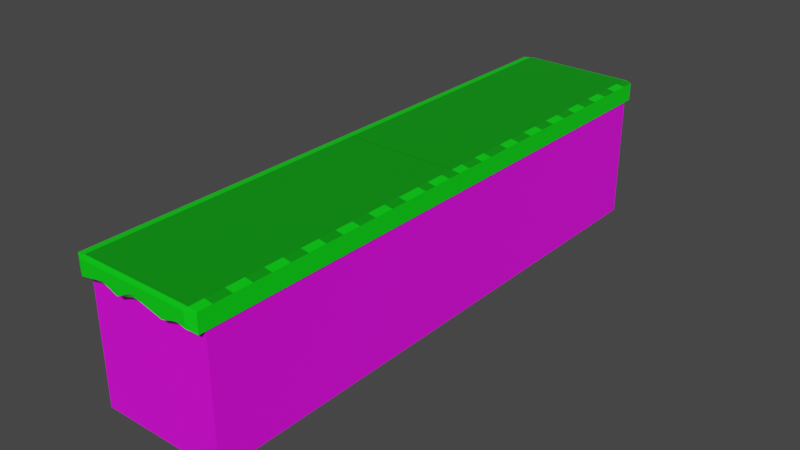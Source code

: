 # Source: grass.blend  (saved by Blender 3.1.7; exported with 4.5.12 LTS)
import bpy
from mathutils import Matrix  # noqa: F401  (used for matrix-valued properties, if any)

bpy.ops.wm.read_factory_settings(use_empty=True)
scene = bpy.context.scene
scene.name = 'Scene'

# ---- collections
col_collection = bpy.data.collections.new('Collection'); scene.collection.children.link(col_collection)

# ---- images (referenced by path relative to the original .blend; pixels are not part of the script)
import os
ASSET_DIR = os.environ.get("B2B_ASSET_DIR", "")  # directory of the original .blend (textures are referenced by path, not embedded)
HERE = os.path.dirname(os.path.abspath(__file__))  # packed textures are extracted next to this script under _unpacked/

def load_image(name, relpath, width, height, colorspace="sRGB"):
    """Load a texture the original file referenced (path relative to the .blend, or extracted next to this script)."""
    p = next((c for c in (os.path.join(HERE, relpath), os.path.join(ASSET_DIR, relpath)) if relpath and os.path.exists(c)), "")
    if p:
        img = bpy.data.images.load(p, check_existing=True)
        img.name = name
    else:  # same state as the original file: an image datablock whose file is absent (Cycles renders it pink)
        img = bpy.data.images.new(name, width, height)
        img.source = "FILE"
        img.filepath = "//" + (relpath or name)
    img.colorspace_settings.name = colorspace
    return img
img_newearth_png = load_image('newEarth.png', 'newEarth.png', 1024, 1024, 'sRGB')

# ---- materials (node trees are filled in below, after node groups)
mat_material_001 = bpy.data.materials.new('Material.001')
mat_material_001.use_transparent_shadow = False
mat_material_002 = bpy.data.materials.new('Material.002')
mat_material_002.use_transparent_shadow = False
mat_material_003 = bpy.data.materials.new('Material.003')
mat_material_003.use_transparent_shadow = False
mat_material_004 = bpy.data.materials.new('Material.004')
mat_material_004.use_transparent_shadow = False
mat_material = bpy.data.materials.new('Material')
mat_material.use_transparent_shadow = False

# ---- material node trees
mat_material_001.use_nodes = True; mat_material_001.node_tree.nodes.clear()
_N = mat_material_001.node_tree.nodes; _L = mat_material_001.node_tree.links
n0 = _N.new('ShaderNodeBsdfPrincipled'); n0.name = 'Principled BSDF'; n0.location = (10, 300)
n0.distribution = 'GGX'
n0.subsurface_method = 'RANDOM_WALK_SKIN'
n0.inputs[3].default_value = 1.45
n0.inputs[27].default_value = (0.0, 0.0, 0.0, 1.0)
n0.inputs[28].default_value = 1.0
n1 = _N.new('ShaderNodeOutputMaterial'); n1.name = 'Material Output'; n1.location = (300, 300)
n2 = _N.new('ShaderNodeTexImage'); n2.name = 'Image Texture'; n2.location = (-443, 216)
n2.image = img_newearth_png
_L.new(n0.outputs[0], n1.inputs[0])
_L.new(n2.outputs[0], n0.inputs[0])
n1.is_active_output = True
mat_material_002.use_nodes = True; mat_material_002.node_tree.nodes.clear()
_N = mat_material_002.node_tree.nodes; _L = mat_material_002.node_tree.links
n0 = _N.new('ShaderNodeBsdfPrincipled'); n0.name = 'Principled BSDF'; n0.location = (10, 300)
n0.distribution = 'GGX'
n0.subsurface_method = 'RANDOM_WALK_SKIN'
n0.inputs[0].default_value = (0.002702, 0.8, 0.008331, 1.0)
n0.inputs[3].default_value = 1.45
n0.inputs[27].default_value = (0.0, 0.0, 0.0, 1.0)
n0.inputs[28].default_value = 1.0
n1 = _N.new('ShaderNodeOutputMaterial'); n1.name = 'Material Output'; n1.location = (300, 300)
_L.new(n0.outputs[0], n1.inputs[0])
n1.is_active_output = True
mat_material_003.use_nodes = True; mat_material_003.node_tree.nodes.clear()
_N = mat_material_003.node_tree.nodes; _L = mat_material_003.node_tree.links
n0 = _N.new('ShaderNodeBsdfPrincipled'); n0.name = 'Principled BSDF'; n0.location = (10, 300)
n0.distribution = 'GGX'
n0.subsurface_method = 'RANDOM_WALK_SKIN'
n0.inputs[3].default_value = 1.45
n0.inputs[27].default_value = (0.0, 0.0, 0.0, 1.0)
n0.inputs[28].default_value = 1.0
n1 = _N.new('ShaderNodeOutputMaterial'); n1.name = 'Material Output'; n1.location = (300, 300)
n2 = _N.new('ShaderNodeTexImage'); n2.name = 'Image Texture'; n2.location = (-383, 235)
n2.image = img_newearth_png
_L.new(n0.outputs[0], n1.inputs[0])
_L.new(n2.outputs[0], n0.inputs[0])
n1.is_active_output = True
mat_material_004.use_nodes = True; mat_material_004.node_tree.nodes.clear()
_N = mat_material_004.node_tree.nodes; _L = mat_material_004.node_tree.links
n0 = _N.new('ShaderNodeBsdfPrincipled'); n0.name = 'Principled BSDF'; n0.location = (10, 300)
n0.distribution = 'GGX'
n0.subsurface_method = 'RANDOM_WALK_SKIN'
n0.inputs[0].default_value = (0.0, 0.8, 0.005819, 1.0)
n0.inputs[3].default_value = 1.45
n0.inputs[27].default_value = (0.0, 0.0, 0.0, 1.0)
n0.inputs[28].default_value = 1.0
n1 = _N.new('ShaderNodeOutputMaterial'); n1.name = 'Material Output'; n1.location = (300, 300)
_L.new(n0.outputs[0], n1.inputs[0])
n1.is_active_output = True
mat_material.use_nodes = True; mat_material.node_tree.nodes.clear()
_N = mat_material.node_tree.nodes; _L = mat_material.node_tree.links
n0 = _N.new('ShaderNodeBsdfPrincipled'); n0.name = 'Principled BSDF'; n0.location = (10, 300)
n0.distribution = 'GGX'
n0.subsurface_method = 'RANDOM_WALK_SKIN'
n0.inputs[0].default_value = (0.0, 0.3185, 0.003154, 1.0)
n0.inputs[3].default_value = 1.45
n0.inputs[27].default_value = (0.0, 0.0, 0.0, 1.0)
n0.inputs[28].default_value = 1.0
n1 = _N.new('ShaderNodeOutputMaterial'); n1.name = 'Material Output'; n1.location = (300, 300)
_L.new(n0.outputs[0], n1.inputs[0])
n1.is_active_output = True

# ---- world
world_world = bpy.data.worlds.new('World'); scene.world = world_world
world_world.use_nodes = True; world_world.node_tree.nodes.clear()
_N = world_world.node_tree.nodes; _L = world_world.node_tree.links
n0 = _N.new('ShaderNodeOutputWorld'); n0.name = 'World Output'; n0.location = (300, 300)
n1 = _N.new('ShaderNodeBackground'); n1.name = 'Background'; n1.location = (10, 300)
n1.inputs[0].default_value = (0.05088, 0.05088, 0.05088, 1.0)
_L.new(n1.outputs[0], n0.inputs[0])
n0.is_active_output = True
world_world.color = (0.05088, 0.05088, 0.05088)
world_world.use_sun_shadow = False
world_world.sun_shadow_jitter_overblur = 0.0

# ---- meshes
me_cube = bpy.data.meshes.new('Cube')
me_cube.from_pydata([(1.0, 1.0, 1.0), (1.0, 1.0, -1.0), (1.0, -1.0, 1.0), (1.0, -1.0, -1.0), (-1.0, 1.0, 1.0), (-1.0, 1.0, -1.0), (-1.0, -1.0, 1.0), (-1.0, -1.0, -1.0)], [], [(0, 4, 6, 2), (3, 2, 6, 7), (7, 6, 4, 5), (5, 1, 3, 7), (1, 0, 2, 3), (5, 4, 0, 1)])
me_cube.polygons.foreach_set('material_index', [2, 3, 1, 1, 1, 3])
_uv = me_cube.uv_layers.new(name='UVMap')
_uv.uv.foreach_set('vector', [0.5005, 0.3728, 0.5014, 0.1184, 2.194, 0.1186, 2.193, 0.3729, 1.635, 0.6273, 1.635, 0.3729, 2.213, 0.3731, 2.213, 0.6275, -2.886, 0.6269, -2.885, 0.3725, -1.192, 0.3727, -1.193, 0.6271, 0.4986, 0.8816, 0.4995, 0.6272, 2.192, 0.6273, 2.191, 0.8817, 0.02166, 0.6272, 0.02261, 0.3728, 0.9985, 0.3729, 0.9976, 0.6273, 0.4798, 0.6271, 0.4801, 0.3727, 1.058, 0.3728, 1.057, 0.6272])
me_cube.materials.append(mat_material_001)
me_cube.materials.append(mat_material_001)
me_cube.materials.append(mat_material_002)
me_cube.materials.append(mat_material_003)
me_cube.use_remesh_preserve_volume = False
me_cube.use_remesh_preserve_attributes = False
me_cube.use_mirror_vertex_groups = False
me_cube.update()
me_cube_001 = bpy.data.meshes.new('Cube.001')
me_cube_001.from_pydata([(-1.028, -0.1303, -2.138), (-1.028, -0.1303, 1.0), (-1.028, 8.292, -1.0), (-1.028, 8.292, 1.0), (1.0, -0.1303, -1.0), (1.0, -0.1303, 1.0), (1.0, 8.292, -1.0), (1.0, 8.292, 1.0), (-1.028, 4.081, -0.4508), (-1.028, 4.081, 1.0), (1.0, 4.081, -1.0), (1.0, 4.081, 1.0), (-1.028, 6.186, 1.0), (1.0, 6.186, -1.0), (-1.028, 6.186, -1.0), (1.0, 6.186, 1.0), (-1.028, 7.239, 1.0), (1.0, 7.239, -1.0), (-1.028, 7.239, -1.0), (1.0, 7.239, 1.0), (-1.028, 5.133, -1.0), (1.0, 5.133, 1.0), (-1.028, 5.133, 1.0), (1.0, 5.133, -1.0), (-1.028, 1.975, -1.0), (1.0, 1.975, 1.0), (-1.028, 1.975, 1.0), (1.0, 1.975, -1.0), (-1.028, 0.9225, -1.0), (1.0, 0.9225, 1.0), (-1.028, 0.9225, 1.0), (1.0, 0.9225, -1.0), (-1.028, 3.028, 1.0), (1.0, 3.028, -1.0), (-1.028, 3.028, -1.0), (1.0, 3.028, 1.0), (-1.028, 3.554, 1.0), (1.0, 3.554, -1.0), (-1.028, 3.554, -1.0), (1.0, 3.554, 1.0), (-1.028, 2.472, -0.1699), (1.0, 2.472, 1.0), (-1.028, 2.472, 1.0), (1.0, 2.472, -1.0), (-1.028, 1.278, 1.0), (1.0, 1.278, -1.0), (-1.028, 1.278, 0.1254), (1.0, 1.278, 1.0), (-1.028, 0.3961, -0.26), (1.0, 0.3961, 1.0), (-1.028, 0.3961, 1.0), (1.0, 0.3961, -1.0), (-1.028, 6.712, -0.6719), (1.0, 6.712, 1.0), (-1.028, 6.712, 1.0), (1.0, 6.712, -1.0), (-1.028, 7.765, 1.0), (1.0, 7.765, -1.0), (-1.028, 7.765, 0.01667), (1.0, 7.765, 1.0), (-1.028, 5.66, 1.0), (1.0, 5.66, -1.0), (-1.028, 5.66, 0.1184), (1.0, 5.66, 1.0), (-1.028, 4.607, -1.0), (1.0, 4.607, 1.0), (-1.028, 4.607, 1.0), (1.0, 4.607, -1.0), (-0.0138, 8.292, -0.204), (-0.0138, 8.292, 1.0), (-0.0138, -0.1303, -1.0), (-0.0138, -0.1303, 1.0), (-0.0138, 4.081, 1.0), (-0.0138, 4.081, -1.0), (-0.0138, 6.186, -1.0), (-0.0138, 6.186, 1.0), (-0.0138, 7.239, 1.0), (-0.0138, 7.239, -1.0), (-0.0138, 5.133, -1.0), (-0.0138, 5.133, 1.0), (-0.0138, 1.975, 1.0), (-0.0138, 1.975, -1.0), (-0.0138, 0.9225, 1.0), (-0.0138, 0.9225, -1.0), (-0.0138, 3.028, -1.0), (-0.0138, 3.028, 1.0), (-0.0138, 3.554, 1.0), (-0.0138, 3.554, -1.0), (-0.0138, 2.472, -1.0), (-0.0138, 2.472, 1.0), (-0.0138, 1.278, -1.0), (-0.0138, 1.278, 1.0), (-0.0138, 0.3961, 1.0), (-0.0138, 0.3961, -1.0), (-0.0138, 6.712, 1.0), (-0.0138, 6.712, -1.0), (-0.0138, 7.765, -1.0), (-0.0138, 7.765, 1.0), (-0.0138, 5.66, 1.0), (-0.0138, 5.66, -1.0), (-0.0138, 4.607, -1.0), (-0.0138, 4.607, 1.0), (0.4931, 8.292, 1.0), (0.4931, -0.1303, -1.0), (0.4931, 4.081, 1.0), (0.4931, 6.186, 1.0), (0.4931, 7.239, 1.0), (0.4931, 5.133, 1.0), (0.4931, 1.975, 1.0), (0.4931, 0.9225, 1.0), (0.4931, 3.028, 1.0), (0.4931, 3.554, 1.0), (0.4931, 2.472, 1.0), (0.4931, 1.278, 1.0), (0.4931, 0.3961, 1.0), (0.4931, 6.712, 1.0), (0.4931, 7.765, 1.0), (0.4931, 5.66, 1.0), (0.4931, 4.607, 1.0), (0.4931, 8.292, -1.0), (0.4931, -0.1303, 1.0), (0.4931, 4.081, -1.0), (0.4931, 6.186, -1.0), (0.4931, 7.239, -1.0), (0.4931, 5.133, -1.0), (0.4931, 1.975, -1.0), (0.4931, 0.9225, -1.0), (0.4931, 3.028, -1.0), (0.4931, 3.554, -1.0), (0.4931, 2.472, -1.0), (0.4931, 1.278, -1.0), (0.4931, 0.3961, -1.0), (0.4931, 6.712, -1.0), (0.4931, 7.765, -1.0), (0.4931, 5.66, -1.0), (0.4931, 4.607, -1.0), (0.7466, 8.292, 1.0), (0.7466, -0.1303, -1.0), (0.7466, 4.081, 1.0), (0.7466, 6.186, 1.0), (0.7466, 7.239, 1.0), (0.7466, 5.133, 1.0), (0.7466, 1.975, 1.0), (0.7466, 0.9225, 1.0), (0.7466, 3.028, 1.0), (0.7466, 3.554, 1.0), (0.7466, 2.472, 1.0), (0.7466, 1.278, 1.0), (0.7466, 0.3961, 1.0), (0.7466, 6.712, 1.0), (0.7466, 7.765, 1.0), (0.7466, 5.66, 1.0), (0.7466, 4.607, 1.0), (0.7466, 8.292, -0.5052), (0.7466, -0.1303, 1.0), (0.7466, 4.081, -1.0), (0.7466, 6.186, -1.0), (0.7466, 7.239, -1.0), (0.7466, 5.133, -1.0), (0.7466, 1.975, -1.0), (0.7466, 0.9225, -1.0), (0.7466, 3.028, -1.0), (0.7466, 3.554, -1.0), (0.7466, 2.472, -1.0), (0.7466, 1.278, -1.0), (0.7466, 0.3961, -1.0), (0.7466, 6.712, -1.0), (0.7466, 7.765, -1.0), (0.7466, 5.66, -1.0), (0.7466, 4.607, -1.0), (-0.5207, 8.292, -0.3899), (-0.5207, -0.1303, 1.0), (-0.5207, 4.081, -1.0), (-0.5207, 6.186, -1.0), (-0.5207, 7.239, -1.0), (-0.5207, 5.133, -1.0), (-0.5207, 1.975, -1.0), (-0.5207, 0.9225, -1.0), (-0.5207, 3.028, -1.0), (-0.5207, 3.554, -1.0), (-0.5207, 2.472, -1.0), (-0.5207, 1.278, -1.0), (-0.5207, 0.3961, -1.0), (-0.5207, 6.712, -1.0), (-0.5207, 7.765, -1.0), (-0.5207, 5.66, -1.0), (-0.5207, 4.607, -1.0), (-0.5207, 8.292, 1.0), (-0.5207, -0.1303, -1.0), (-0.5207, 4.081, 1.0), (-0.5207, 6.186, 1.0), (-0.5207, 7.239, 1.0), (-0.5207, 5.133, 1.0), (-0.5207, 1.975, 1.0), (-0.5207, 0.9225, 1.0), (-0.5207, 3.028, 1.0), (-0.5207, 3.554, 1.0), (-0.5207, 2.472, 1.0), (-0.5207, 1.278, 1.0), (-0.5207, 0.3961, 1.0), (-0.5207, 6.712, 1.0), (-0.5207, 7.765, 1.0), (-0.5207, 5.66, 1.0), (-0.5207, 4.607, 1.0), (-0.2672, 8.292, 1.0), (-0.2672, -0.1303, -1.0), (-0.2672, 4.081, 1.0), (-0.2672, 6.186, 1.0), (-0.2672, 7.239, 1.0), (-0.2672, 5.133, 1.0), (-0.2672, 1.975, 1.0), (-0.2672, 0.9225, 1.0), (-0.2672, 3.028, 1.0), (-0.2672, 3.554, 1.0), (-0.2672, 2.472, 1.0), (-0.2672, 1.278, 1.0), (-0.2672, 0.3961, 1.0), (-0.2672, 6.712, 1.0), (-0.2672, 7.765, 1.0), (-0.2672, 5.66, 1.0), (-0.2672, 4.607, 1.0), (-0.2672, 8.292, -1.0), (-0.2672, -0.1303, 1.0), (-0.2672, 4.081, -1.0), (-0.2672, 6.186, -1.0), (-0.2672, 7.239, -1.0), (-0.2672, 5.133, -1.0), (-0.2672, 1.975, -1.0), (-0.2672, 0.9225, -1.0), (-0.2672, 3.028, -1.0), (-0.2672, 3.554, -1.0), (-0.2672, 2.472, -1.0), (-0.2672, 1.278, -1.0), (-0.2672, 0.3961, -1.0), (-0.2672, 6.712, -1.0), (-0.2672, 7.765, -1.0), (-0.2672, 5.66, -1.0), (-0.2672, 4.607, -1.0)], [], [(58, 56, 3, 2), (153, 136, 7, 6), (51, 49, 5, 4), (188, 171, 1, 0), (165, 51, 4, 137), (199, 50, 1, 171), (203, 66, 9, 189), (169, 67, 10, 155), (67, 65, 11, 10), (38, 36, 9, 8), (55, 53, 15, 13), (166, 55, 13, 156), (200, 54, 12, 190), (62, 60, 12, 14), (201, 56, 16, 191), (167, 57, 17, 157), (57, 59, 19, 17), (52, 54, 16, 18), (64, 66, 22, 20), (61, 63, 21, 23), (168, 61, 23, 158), (202, 60, 22, 192), (46, 44, 26, 24), (197, 42, 26, 193), (163, 43, 27, 159), (43, 41, 25, 27), (48, 50, 30, 28), (198, 44, 30, 194), (164, 45, 31, 160), (45, 47, 29, 31), (37, 39, 35, 33), (162, 37, 33, 161), (196, 36, 32, 195), (40, 42, 32, 34), (189, 9, 36, 196), (155, 10, 37, 162), (10, 11, 39, 37), (34, 32, 36, 38), (24, 26, 42, 40), (33, 35, 41, 43), (161, 33, 43, 163), (195, 32, 42, 197), (27, 25, 47, 45), (159, 27, 45, 164), (193, 26, 44, 198), (28, 30, 44, 46), (0, 1, 50, 48), (194, 30, 50, 199), (160, 31, 51, 165), (31, 29, 49, 51), (14, 12, 54, 52), (191, 16, 54, 200), (157, 17, 55, 166), (17, 19, 53, 55), (6, 7, 59, 57), (153, 6, 57, 167), (187, 3, 56, 201), (18, 16, 56, 58), (190, 12, 60, 202), (156, 13, 61, 168), (13, 15, 63, 61), (20, 22, 60, 62), (8, 9, 66, 64), (23, 21, 65, 67), (158, 23, 67, 169), (192, 22, 66, 203), (107, 79, 101, 118), (226, 78, 100, 237), (224, 74, 99, 236), (105, 75, 98, 117), (102, 69, 97, 116), (221, 68, 96, 235), (225, 77, 95, 234), (106, 76, 94, 115), (228, 83, 93, 233), (109, 82, 92, 114), (108, 80, 91, 113), (227, 81, 90, 232), (110, 85, 89, 112), (229, 84, 88, 231), (223, 73, 87, 230), (104, 72, 86, 111), (111, 86, 85, 110), (230, 87, 84, 229), (232, 90, 83, 228), (113, 91, 82, 109), (231, 88, 81, 227), (112, 89, 80, 108), (117, 98, 79, 107), (236, 99, 78, 226), (235, 96, 77, 225), (116, 97, 76, 106), (115, 94, 75, 105), (234, 95, 74, 224), (237, 100, 73, 223), (118, 101, 72, 104), (114, 92, 71, 120), (233, 93, 70, 205), (103, 120, 71, 70), (221, 204, 69, 68), (137, 154, 120, 103), (148, 114, 120, 154), (152, 118, 104, 138), (149, 115, 105, 139), (150, 116, 106, 140), (151, 117, 107, 141), (146, 112, 108, 142), (147, 113, 109, 143), (145, 111, 110, 144), (138, 104, 111, 145), (144, 110, 112, 146), (142, 108, 113, 147), (143, 109, 114, 148), (140, 106, 115, 149), (136, 102, 116, 150), (139, 105, 117, 151), (141, 107, 118, 152), (78, 124, 135, 100), (74, 122, 134, 99), (68, 119, 133, 96), (77, 123, 132, 95), (83, 126, 131, 93), (81, 125, 130, 90), (84, 127, 129, 88), (73, 121, 128, 87), (87, 128, 127, 84), (90, 130, 126, 83), (88, 129, 125, 81), (99, 134, 124, 78), (96, 133, 123, 77), (95, 132, 122, 74), (100, 135, 121, 73), (93, 131, 103, 70), (68, 69, 102, 119), (21, 141, 152, 65), (15, 139, 151, 63), (7, 136, 150, 59), (19, 140, 149, 53), (29, 143, 148, 49), (25, 142, 147, 47), (35, 144, 146, 41), (11, 138, 145, 39), (39, 145, 144, 35), (47, 147, 143, 29), (41, 146, 142, 25), (63, 151, 141, 21), (59, 150, 140, 19), (53, 149, 139, 15), (65, 152, 138, 11), (49, 148, 154, 5), (4, 5, 154, 137), (124, 158, 169, 135), (122, 156, 168, 134), (119, 153, 167, 133), (123, 157, 166, 132), (126, 160, 165, 131), (125, 159, 164, 130), (127, 161, 163, 129), (121, 155, 162, 128), (128, 162, 161, 127), (130, 164, 160, 126), (129, 163, 159, 125), (134, 168, 158, 124), (133, 167, 157, 123), (132, 166, 156, 122), (135, 169, 155, 121), (131, 165, 137, 103), (119, 102, 136, 153), (2, 3, 187, 170), (48, 182, 188, 0), (64, 186, 172, 8), (52, 183, 173, 14), (58, 184, 174, 18), (62, 185, 175, 20), (40, 180, 176, 24), (46, 181, 177, 28), (38, 179, 178, 34), (8, 172, 179, 38), (34, 178, 180, 40), (24, 176, 181, 46), (28, 177, 182, 48), (18, 174, 183, 52), (2, 170, 184, 58), (14, 173, 185, 62), (20, 175, 186, 64), (209, 192, 203, 220), (207, 190, 202, 219), (204, 187, 201, 218), (208, 191, 200, 217), (211, 194, 199, 216), (210, 193, 198, 215), (212, 195, 197, 214), (206, 189, 196, 213), (213, 196, 195, 212), (215, 198, 194, 211), (214, 197, 193, 210), (219, 202, 192, 209), (218, 201, 191, 208), (217, 200, 190, 207), (220, 203, 189, 206), (216, 199, 171, 222), (205, 222, 171, 188), (70, 71, 222, 205), (92, 216, 222, 71), (101, 220, 206, 72), (94, 217, 207, 75), (97, 218, 208, 76), (98, 219, 209, 79), (89, 214, 210, 80), (91, 215, 211, 82), (86, 213, 212, 85), (72, 206, 213, 86), (85, 212, 214, 89), (80, 210, 215, 91), (82, 211, 216, 92), (76, 208, 217, 94), (69, 204, 218, 97), (75, 207, 219, 98), (79, 209, 220, 101), (170, 187, 204, 221), (182, 233, 205, 188), (186, 237, 223, 172), (183, 234, 224, 173), (184, 235, 225, 174), (185, 236, 226, 175), (180, 231, 227, 176), (181, 232, 228, 177), (179, 230, 229, 178), (172, 223, 230, 179), (178, 229, 231, 180), (176, 227, 232, 181), (177, 228, 233, 182), (174, 225, 234, 183), (170, 221, 235, 184), (173, 224, 236, 185), (175, 226, 237, 186)])
me_cube_001.polygons.foreach_set('material_index', [0, 0, 0, 0, 0, 1, 1, 0, 0, 0, 0, 0, 1, 0, 1, 0, 0, 0, 0, 0, 0, 1, 0, 1, 0, 0, 0, 1, 0, 0, 0, 0, 1, 0, 1, 0, 0, 0, 0, 0, 0, 1, 0, 0, 1, 0, 0, 1, 0, 0, 0, 1, 0, 0, 0, 0, 1, 0, 1, 0, 0, 0, 0, 0, 0, 1, 1, 0, 0, 1, 1, 0, 0, 1, 0, 1, 1, 0, 1, 0, 0, 1, 1, 0, 0, 1, 0, 1, 1, 0, 0, 1, 1, 0, 0, 1, 1, 0, 0, 0, 0, 1, 1, 1, 1, 1, 1, 1, 1, 1, 1, 1, 1, 1, 1, 1, 1, 0, 0, 0, 0, 0, 0, 0, 0, 0, 0, 0, 0, 0, 0, 0, 0, 0, 1, 1, 1, 1, 1, 1, 1, 1, 1, 1, 1, 1, 1, 1, 1, 1, 0, 0, 0, 0, 0, 0, 0, 0, 0, 0, 0, 0, 0, 0, 0, 0, 0, 0, 0, 0, 0, 0, 0, 0, 0, 0, 0, 0, 0, 0, 0, 0, 0, 0, 0, 1, 1, 1, 1, 1, 1, 1, 1, 1, 1, 1, 1, 1, 1, 1, 1, 0, 0, 1, 1, 1, 1, 1, 1, 1, 1, 1, 1, 1, 1, 1, 1, 1, 1, 0, 0, 0, 0, 0, 0, 0, 0, 0, 0, 0, 0, 0, 0, 0, 0, 0])
_uv = me_cube_001.uv_layers.new(name='UVMap')
_uv.uv.foreach_set('vector', [0.375, 0.2344, 0.625, 0.2344, 0.625, 0.25, 0.375, 0.25, 0.375, 0.4688, 0.625, 0.4688, 0.625, 0.5, 0.375, 0.5, 0.375, 0.7344, 0.625, 0.7344, 0.625, 0.75, 0.375, 0.75, 0.375, 0.9375, 0.625, 0.9375, 0.625, 1.0, 0.375, 1.0, 0.3437, 0.7344, 0.375, 0.7344, 0.375, 0.75, 0.3438, 0.75, 0.8125, 0.7344, 0.875, 0.7344, 0.875, 0.75, 0.8125, 0.75, 0.8125, 0.6094, 0.875, 0.6094, 0.875, 0.625, 0.8125, 0.625, 0.3438, 0.6094, 0.375, 0.6094, 0.375, 0.625, 0.3437, 0.625, 0.375, 0.6094, 0.625, 0.6094, 0.625, 0.625, 0.375, 0.625, 0.375, 0.1094, 0.625, 0.1094, 0.625, 0.125, 0.375, 0.125, 0.375, 0.5469, 0.625, 0.5469, 0.625, 0.5625, 0.375, 0.5625, 0.3438, 0.5469, 0.375, 0.5469, 0.375, 0.5625, 0.3438, 0.5625, 0.8125, 0.5469, 0.875, 0.5469, 0.875, 0.5625, 0.8125, 0.5625, 0.375, 0.1719, 0.625, 0.1719, 0.625, 0.1875, 0.375, 0.1875, 0.8125, 0.5156, 0.875, 0.5156, 0.875, 0.5312, 0.8125, 0.5312, 0.3438, 0.5156, 0.375, 0.5156, 0.375, 0.5312, 0.3438, 0.5312, 0.375, 0.5156, 0.625, 0.5156, 0.625, 0.5312, 0.375, 0.5312, 0.375, 0.2031, 0.625, 0.2031, 0.625, 0.2188, 0.375, 0.2188, 0.375, 0.1406, 0.625, 0.1406, 0.625, 0.1562, 0.375, 0.1562, 0.375, 0.5781, 0.625, 0.5781, 0.625, 0.5938, 0.375, 0.5938, 0.3438, 0.5781, 0.375, 0.5781, 0.375, 0.5938, 0.3438, 0.5938, 0.8125, 0.5781, 0.875, 0.5781, 0.875, 0.5938, 0.8125, 0.5938, 0.375, 0.04181, 0.625, 0.04181, 0.625, 0.0625, 0.375, 0.0625, 0.8125, 0.6727, 0.875, 0.6727, 0.875, 0.6875, 0.8125, 0.6875, 0.3438, 0.6727, 0.375, 0.6727, 0.375, 0.6875, 0.3438, 0.6875, 0.375, 0.6727, 0.625, 0.6727, 0.625, 0.6875, 0.375, 0.6875, 0.375, 0.01562, 0.625, 0.01562, 0.625, 0.03125, 0.375, 0.03125, 0.8125, 0.7082, 0.875, 0.7082, 0.875, 0.7188, 0.8125, 0.7188, 0.3438, 0.7082, 0.375, 0.7082, 0.375, 0.7188, 0.3438, 0.7188, 0.375, 0.7082, 0.625, 0.7082, 0.625, 0.7188, 0.375, 0.7188, 0.375, 0.6406, 0.625, 0.6406, 0.625, 0.6562, 0.375, 0.6562, 0.3438, 0.6406, 0.375, 0.6406, 0.375, 0.6562, 0.3437, 0.6562, 0.8125, 0.6406, 0.875, 0.6406, 0.875, 0.6562, 0.8125, 0.6562, 0.375, 0.07726, 0.625, 0.07726, 0.625, 0.09375, 0.375, 0.09375, 0.8125, 0.625, 0.875, 0.625, 0.875, 0.6406, 0.8125, 0.6406, 0.3437, 0.625, 0.375, 0.625, 0.375, 0.6406, 0.3438, 0.6406, 0.375, 0.625, 0.625, 0.625, 0.625, 0.6406, 0.375, 0.6406, 0.375, 0.09375, 0.625, 0.09375, 0.625, 0.1094, 0.375, 0.1094, 0.375, 0.0625, 0.625, 0.0625, 0.625, 0.07726, 0.375, 0.07726, 0.375, 0.6562, 0.625, 0.6562, 0.625, 0.6727, 0.375, 0.6727, 0.3437, 0.6562, 0.375, 0.6562, 0.375, 0.6727, 0.3438, 0.6727, 0.8125, 0.6562, 0.875, 0.6562, 0.875, 0.6727, 0.8125, 0.6727, 0.375, 0.6875, 0.625, 0.6875, 0.625, 0.7082, 0.375, 0.7082, 0.3438, 0.6875, 0.375, 0.6875, 0.375, 0.7082, 0.3438, 0.7082, 0.8125, 0.6875, 0.875, 0.6875, 0.875, 0.7082, 0.8125, 0.7082, 0.375, 0.03125, 0.625, 0.03125, 0.625, 0.04181, 0.375, 0.04181, 0.375, 0.0, 0.625, 0.0, 0.625, 0.01562, 0.375, 0.01562, 0.8125, 0.7188, 0.875, 0.7188, 0.875, 0.7344, 0.8125, 0.7344, 0.3438, 0.7188, 0.375, 0.7188, 0.375, 0.7344, 0.3437, 0.7344, 0.375, 0.7188, 0.625, 0.7188, 0.625, 0.7344, 0.375, 0.7344, 0.375, 0.1875, 0.625, 0.1875, 0.625, 0.2031, 0.375, 0.2031, 0.8125, 0.5312, 0.875, 0.5312, 0.875, 0.5469, 0.8125, 0.5469, 0.3438, 0.5312, 0.375, 0.5312, 0.375, 0.5469, 0.3438, 0.5469, 0.375, 0.5312, 0.625, 0.5312, 0.625, 0.5469, 0.375, 0.5469, 0.375, 0.5, 0.625, 0.5, 0.625, 0.5156, 0.375, 0.5156, 0.3438, 0.5, 0.375, 0.5, 0.375, 0.5156, 0.3438, 0.5156, 0.8125, 0.5, 0.875, 0.5, 0.875, 0.5156, 0.8125, 0.5156, 0.375, 0.2188, 0.625, 0.2188, 0.625, 0.2344, 0.375, 0.2344, 0.8125, 0.5625, 0.875, 0.5625, 0.875, 0.5781, 0.8125, 0.5781, 0.3438, 0.5625, 0.375, 0.5625, 0.375, 0.5781, 0.3438, 0.5781, 0.375, 0.5625, 0.625, 0.5625, 0.625, 0.5781, 0.375, 0.5781, 0.375, 0.1562, 0.625, 0.1562, 0.625, 0.1719, 0.375, 0.1719, 0.375, 0.125, 0.625, 0.125, 0.625, 0.1406, 0.375, 0.1406, 0.375, 0.5938, 0.625, 0.5938, 0.625, 0.6094, 0.375, 0.6094, 0.3438, 0.5938, 0.375, 0.5938, 0.375, 0.6094, 0.3438, 0.6094, 0.8125, 0.5938, 0.875, 0.5938, 0.875, 0.6094, 0.8125, 0.6094, 0.6875, 0.5938, 0.75, 0.5938, 0.75, 0.6094, 0.6875, 0.6094, 0.2188, 0.5938, 0.25, 0.5938, 0.25, 0.6094, 0.2188, 0.6094, 0.2188, 0.5625, 0.25, 0.5625, 0.25, 0.5781, 0.2188, 0.5781, 0.6875, 0.5625, 0.75, 0.5625, 0.75, 0.5781, 0.6875, 0.5781, 0.6875, 0.5, 0.75, 0.5, 0.75, 0.5156, 0.6875, 0.5156, 0.2188, 0.5, 0.25, 0.5, 0.25, 0.5156, 0.2188, 0.5156, 0.2188, 0.5312, 0.25, 0.5312, 0.25, 0.5469, 0.2188, 0.5469, 0.6875, 0.5312, 0.75, 0.5312, 0.75, 0.5469, 0.6875, 0.5469, 0.2188, 0.7187, 0.25, 0.7188, 0.25, 0.7344, 0.2188, 0.7344, 0.6875, 0.7188, 0.75, 0.7188, 0.75, 0.7344, 0.6875, 0.7344, 0.6875, 0.6875, 0.75, 0.6875, 0.75, 0.7082, 0.6875, 0.7082, 0.2188, 0.6875, 0.25, 0.6875, 0.25, 0.7082, 0.2188, 0.7082, 0.6875, 0.6562, 0.75, 0.6563, 0.75, 0.6727, 0.6875, 0.6727, 0.2188, 0.6562, 0.25, 0.6563, 0.25, 0.6727, 0.2188, 0.6727, 0.2188, 0.625, 0.25, 0.625, 0.25, 0.6406, 0.2188, 0.6406, 0.6875, 0.625, 0.75, 0.625, 0.75, 0.6406, 0.6875, 0.6406, 0.6875, 0.6406, 0.75, 0.6406, 0.75, 0.6563, 0.6875, 0.6562, 0.2188, 0.6406, 0.25, 0.6406, 0.25, 0.6563, 0.2188, 0.6562, 0.2188, 0.7082, 0.25, 0.7082, 0.25, 0.7188, 0.2188, 0.7187, 0.6875, 0.7082, 0.75, 0.7082, 0.75, 0.7188, 0.6875, 0.7188, 0.2188, 0.6727, 0.25, 0.6727, 0.25, 0.6875, 0.2188, 0.6875, 0.6875, 0.6727, 0.75, 0.6727, 0.75, 0.6875, 0.6875, 0.6875, 0.6875, 0.5781, 0.75, 0.5781, 0.75, 0.5938, 0.6875, 0.5938, 0.2188, 0.5781, 0.25, 0.5781, 0.25, 0.5938, 0.2188, 0.5938, 0.2188, 0.5156, 0.25, 0.5156, 0.25, 0.5312, 0.2188, 0.5312, 0.6875, 0.5156, 0.75, 0.5156, 0.75, 0.5312, 0.6875, 0.5312, 0.6875, 0.5469, 0.75, 0.5469, 0.75, 0.5625, 0.6875, 0.5625, 0.2188, 0.5469, 0.25, 0.5469, 0.25, 0.5625, 0.2188, 0.5625, 0.2188, 0.6094, 0.25, 0.6094, 0.25, 0.625, 0.2188, 0.625, 0.6875, 0.6094, 0.75, 0.6094, 0.75, 0.625, 0.6875, 0.625, 0.6875, 0.7344, 0.75, 0.7344, 0.75, 0.75, 0.6875, 0.75, 0.2188, 0.7344, 0.25, 0.7344, 0.25, 0.75, 0.2188, 0.75, 0.375, 0.8125, 0.625, 0.8125, 0.625, 0.875, 0.375, 0.875, 0.375, 0.3438, 0.625, 0.3438, 0.625, 0.375, 0.375, 0.375, 0.375, 0.7812, 0.625, 0.7812, 0.625, 0.8125, 0.375, 0.8125, 0.6562, 0.7344, 0.6875, 0.7344, 0.6875, 0.75, 0.6562, 0.75, 0.6562, 0.6094, 0.6875, 0.6094, 0.6875, 0.625, 0.6562, 0.625, 0.6562, 0.5469, 0.6875, 0.5469, 0.6875, 0.5625, 0.6562, 0.5625, 0.6562, 0.5156, 0.6875, 0.5156, 0.6875, 0.5312, 0.6562, 0.5312, 0.6562, 0.5781, 0.6875, 0.5781, 0.6875, 0.5938, 0.6562, 0.5938, 0.6563, 0.6727, 0.6875, 0.6727, 0.6875, 0.6875, 0.6562, 0.6875, 0.6562, 0.7082, 0.6875, 0.7082, 0.6875, 0.7188, 0.6563, 0.7188, 0.6562, 0.6406, 0.6875, 0.6406, 0.6875, 0.6562, 0.6562, 0.6562, 0.6562, 0.625, 0.6875, 0.625, 0.6875, 0.6406, 0.6562, 0.6406, 0.6562, 0.6562, 0.6875, 0.6562, 0.6875, 0.6727, 0.6563, 0.6727, 0.6562, 0.6875, 0.6875, 0.6875, 0.6875, 0.7082, 0.6562, 0.7082, 0.6563, 0.7188, 0.6875, 0.7188, 0.6875, 0.7344, 0.6562, 0.7344, 0.6562, 0.5312, 0.6875, 0.5312, 0.6875, 0.5469, 0.6562, 0.5469, 0.6562, 0.5, 0.6875, 0.5, 0.6875, 0.5156, 0.6562, 0.5156, 0.6562, 0.5625, 0.6875, 0.5625, 0.6875, 0.5781, 0.6562, 0.5781, 0.6562, 0.5938, 0.6875, 0.5938, 0.6875, 0.6094, 0.6562, 0.6094, 0.25, 0.5938, 0.3125, 0.5938, 0.3125, 0.6094, 0.25, 0.6094, 0.25, 0.5625, 0.3125, 0.5625, 0.3125, 0.5781, 0.25, 0.5781, 0.25, 0.5, 0.3125, 0.5, 0.3125, 0.5156, 0.25, 0.5156, 0.25, 0.5312, 0.3125, 0.5312, 0.3125, 0.5469, 0.25, 0.5469, 0.25, 0.7188, 0.3125, 0.7188, 0.3125, 0.7344, 0.25, 0.7344, 0.25, 0.6875, 0.3125, 0.6875, 0.3125, 0.7082, 0.25, 0.7082, 0.25, 0.6563, 0.3125, 0.6562, 0.3125, 0.6727, 0.25, 0.6727, 0.25, 0.625, 0.3125, 0.625, 0.3125, 0.6406, 0.25, 0.6406, 0.25, 0.6406, 0.3125, 0.6406, 0.3125, 0.6562, 0.25, 0.6563, 0.25, 0.7082, 0.3125, 0.7082, 0.3125, 0.7188, 0.25, 0.7188, 0.25, 0.6727, 0.3125, 0.6727, 0.3125, 0.6875, 0.25, 0.6875, 0.25, 0.5781, 0.3125, 0.5781, 0.3125, 0.5938, 0.25, 0.5938, 0.25, 0.5156, 0.3125, 0.5156, 0.3125, 0.5312, 0.25, 0.5312, 0.25, 0.5469, 0.3125, 0.5469, 0.3125, 0.5625, 0.25, 0.5625, 0.25, 0.6094, 0.3125, 0.6094, 0.3125, 0.625, 0.25, 0.625, 0.25, 0.7344, 0.3125, 0.7344, 0.3125, 0.75, 0.25, 0.75, 0.375, 0.375, 0.625, 0.375, 0.625, 0.4375, 0.375, 0.4375, 0.625, 0.5938, 0.6562, 0.5938, 0.6562, 0.6094, 0.625, 0.6094, 0.625, 0.5625, 0.6562, 0.5625, 0.6562, 0.5781, 0.625, 0.5781, 0.625, 0.5, 0.6562, 0.5, 0.6562, 0.5156, 0.625, 0.5156, 0.625, 0.5312, 0.6562, 0.5312, 0.6562, 0.5469, 0.625, 0.5469, 0.625, 0.7188, 0.6563, 0.7188, 0.6562, 0.7344, 0.625, 0.7344, 0.625, 0.6875, 0.6562, 0.6875, 0.6562, 0.7082, 0.625, 0.7082, 0.625, 0.6562, 0.6562, 0.6562, 0.6563, 0.6727, 0.625, 0.6727, 0.625, 0.625, 0.6562, 0.625, 0.6562, 0.6406, 0.625, 0.6406, 0.625, 0.6406, 0.6562, 0.6406, 0.6562, 0.6562, 0.625, 0.6562, 0.625, 0.7082, 0.6562, 0.7082, 0.6563, 0.7188, 0.625, 0.7188, 0.625, 0.6727, 0.6563, 0.6727, 0.6562, 0.6875, 0.625, 0.6875, 0.625, 0.5781, 0.6562, 0.5781, 0.6562, 0.5938, 0.625, 0.5938, 0.625, 0.5156, 0.6562, 0.5156, 0.6562, 0.5312, 0.625, 0.5312, 0.625, 0.5469, 0.6562, 0.5469, 0.6562, 0.5625, 0.625, 0.5625, 0.625, 0.6094, 0.6562, 0.6094, 0.6562, 0.625, 0.625, 0.625, 0.625, 0.7344, 0.6562, 0.7344, 0.6562, 0.75, 0.625, 0.75, 0.375, 0.75, 0.625, 0.75, 0.625, 0.7812, 0.375, 0.7812, 0.3125, 0.5938, 0.3438, 0.5938, 0.3438, 0.6094, 0.3125, 0.6094, 0.3125, 0.5625, 0.3438, 0.5625, 0.3438, 0.5781, 0.3125, 0.5781, 0.3125, 0.5, 0.3438, 0.5, 0.3438, 0.5156, 0.3125, 0.5156, 0.3125, 0.5312, 0.3438, 0.5312, 0.3438, 0.5469, 0.3125, 0.5469, 0.3125, 0.7188, 0.3438, 0.7188, 0.3437, 0.7344, 0.3125, 0.7344, 0.3125, 0.6875, 0.3438, 0.6875, 0.3438, 0.7082, 0.3125, 0.7082, 0.3125, 0.6562, 0.3437, 0.6562, 0.3438, 0.6727, 0.3125, 0.6727, 0.3125, 0.625, 0.3437, 0.625, 0.3438, 0.6406, 0.3125, 0.6406, 0.3125, 0.6406, 0.3438, 0.6406, 0.3437, 0.6562, 0.3125, 0.6562, 0.3125, 0.7082, 0.3438, 0.7082, 0.3438, 0.7188, 0.3125, 0.7188, 0.3125, 0.6727, 0.3438, 0.6727, 0.3438, 0.6875, 0.3125, 0.6875, 0.3125, 0.5781, 0.3438, 0.5781, 0.3438, 0.5938, 0.3125, 0.5938, 0.3125, 0.5156, 0.3438, 0.5156, 0.3438, 0.5312, 0.3125, 0.5312, 0.3125, 0.5469, 0.3438, 0.5469, 0.3438, 0.5625, 0.3125, 0.5625, 0.3125, 0.6094, 0.3438, 0.6094, 0.3437, 0.625, 0.3125, 0.625, 0.3125, 0.7344, 0.3437, 0.7344, 0.3438, 0.75, 0.3125, 0.75, 0.375, 0.4375, 0.625, 0.4375, 0.625, 0.4688, 0.375, 0.4688, 0.375, 0.25, 0.625, 0.25, 0.625, 0.3125, 0.375, 0.3125, 0.125, 0.7344, 0.1875, 0.7344, 0.1875, 0.75, 0.125, 0.75, 0.125, 0.6094, 0.1875, 0.6094, 0.1875, 0.625, 0.125, 0.625, 0.125, 0.5469, 0.1875, 0.5469, 0.1875, 0.5625, 0.125, 0.5625, 0.125, 0.5156, 0.1875, 0.5156, 0.1875, 0.5312, 0.125, 0.5312, 0.125, 0.5781, 0.1875, 0.5781, 0.1875, 0.5938, 0.125, 0.5938, 0.125, 0.6727, 0.1875, 0.6727, 0.1875, 0.6875, 0.125, 0.6875, 0.125, 0.7082, 0.1875, 0.7082, 0.1875, 0.7188, 0.125, 0.7188, 0.125, 0.6406, 0.1875, 0.6406, 0.1875, 0.6562, 0.125, 0.6562, 0.125, 0.625, 0.1875, 0.625, 0.1875, 0.6406, 0.125, 0.6406, 0.125, 0.6562, 0.1875, 0.6562, 0.1875, 0.6727, 0.125, 0.6727, 0.125, 0.6875, 0.1875, 0.6875, 0.1875, 0.7082, 0.125, 0.7082, 0.125, 0.7188, 0.1875, 0.7188, 0.1875, 0.7344, 0.125, 0.7344, 0.125, 0.5312, 0.1875, 0.5312, 0.1875, 0.5469, 0.125, 0.5469, 0.125, 0.5, 0.1875, 0.5, 0.1875, 0.5156, 0.125, 0.5156, 0.125, 0.5625, 0.1875, 0.5625, 0.1875, 0.5781, 0.125, 0.5781, 0.125, 0.5938, 0.1875, 0.5938, 0.1875, 0.6094, 0.125, 0.6094, 0.7812, 0.5938, 0.8125, 0.5938, 0.8125, 0.6094, 0.7812, 0.6094, 0.7812, 0.5625, 0.8125, 0.5625, 0.8125, 0.5781, 0.7812, 0.5781, 0.7812, 0.5, 0.8125, 0.5, 0.8125, 0.5156, 0.7812, 0.5156, 0.7812, 0.5312, 0.8125, 0.5312, 0.8125, 0.5469, 0.7812, 0.5469, 0.7813, 0.7188, 0.8125, 0.7188, 0.8125, 0.7344, 0.7813, 0.7344, 0.7812, 0.6875, 0.8125, 0.6875, 0.8125, 0.7082, 0.7812, 0.7082, 0.7813, 0.6562, 0.8125, 0.6562, 0.8125, 0.6727, 0.7813, 0.6727, 0.7813, 0.625, 0.8125, 0.625, 0.8125, 0.6406, 0.7812, 0.6406, 0.7812, 0.6406, 0.8125, 0.6406, 0.8125, 0.6562, 0.7813, 0.6562, 0.7812, 0.7082, 0.8125, 0.7082, 0.8125, 0.7188, 0.7813, 0.7188, 0.7813, 0.6727, 0.8125, 0.6727, 0.8125, 0.6875, 0.7812, 0.6875, 0.7812, 0.5781, 0.8125, 0.5781, 0.8125, 0.5938, 0.7812, 0.5938, 0.7812, 0.5156, 0.8125, 0.5156, 0.8125, 0.5312, 0.7812, 0.5312, 0.7812, 0.5469, 0.8125, 0.5469, 0.8125, 0.5625, 0.7812, 0.5625, 0.7812, 0.6094, 0.8125, 0.6094, 0.8125, 0.625, 0.7813, 0.625, 0.7813, 0.7344, 0.8125, 0.7344, 0.8125, 0.75, 0.7812, 0.75, 0.375, 0.9062, 0.625, 0.9062, 0.625, 0.9375, 0.375, 0.9375, 0.375, 0.875, 0.625, 0.875, 0.625, 0.9062, 0.375, 0.9062, 0.75, 0.7344, 0.7813, 0.7344, 0.7812, 0.75, 0.75, 0.75, 0.75, 0.6094, 0.7812, 0.6094, 0.7813, 0.625, 0.75, 0.625, 0.75, 0.5469, 0.7812, 0.5469, 0.7812, 0.5625, 0.75, 0.5625, 0.75, 0.5156, 0.7812, 0.5156, 0.7812, 0.5312, 0.75, 0.5312, 0.75, 0.5781, 0.7812, 0.5781, 0.7812, 0.5938, 0.75, 0.5938, 0.75, 0.6727, 0.7813, 0.6727, 0.7812, 0.6875, 0.75, 0.6875, 0.75, 0.7082, 0.7812, 0.7082, 0.7813, 0.7188, 0.75, 0.7188, 0.75, 0.6406, 0.7812, 0.6406, 0.7813, 0.6562, 0.75, 0.6563, 0.75, 0.625, 0.7813, 0.625, 0.7812, 0.6406, 0.75, 0.6406, 0.75, 0.6563, 0.7813, 0.6562, 0.7813, 0.6727, 0.75, 0.6727, 0.75, 0.6875, 0.7812, 0.6875, 0.7812, 0.7082, 0.75, 0.7082, 0.75, 0.7188, 0.7813, 0.7188, 0.7813, 0.7344, 0.75, 0.7344, 0.75, 0.5312, 0.7812, 0.5312, 0.7812, 0.5469, 0.75, 0.5469, 0.75, 0.5, 0.7812, 0.5, 0.7812, 0.5156, 0.75, 0.5156, 0.75, 0.5625, 0.7812, 0.5625, 0.7812, 0.5781, 0.75, 0.5781, 0.75, 0.5938, 0.7812, 0.5938, 0.7812, 0.6094, 0.75, 0.6094, 0.375, 0.3125, 0.625, 0.3125, 0.625, 0.3438, 0.375, 0.3438, 0.1875, 0.7344, 0.2188, 0.7344, 0.2188, 0.75, 0.1875, 0.75, 0.1875, 0.6094, 0.2188, 0.6094, 0.2188, 0.625, 0.1875, 0.625, 0.1875, 0.5469, 0.2188, 0.5469, 0.2188, 0.5625, 0.1875, 0.5625, 0.1875, 0.5156, 0.2188, 0.5156, 0.2188, 0.5312, 0.1875, 0.5312, 0.1875, 0.5781, 0.2188, 0.5781, 0.2188, 0.5938, 0.1875, 0.5938, 0.1875, 0.6727, 0.2188, 0.6727, 0.2188, 0.6875, 0.1875, 0.6875, 0.1875, 0.7082, 0.2188, 0.7082, 0.2188, 0.7187, 0.1875, 0.7188, 0.1875, 0.6406, 0.2188, 0.6406, 0.2188, 0.6562, 0.1875, 0.6562, 0.1875, 0.625, 0.2188, 0.625, 0.2188, 0.6406, 0.1875, 0.6406, 0.1875, 0.6562, 0.2188, 0.6562, 0.2188, 0.6727, 0.1875, 0.6727, 0.1875, 0.6875, 0.2188, 0.6875, 0.2188, 0.7082, 0.1875, 0.7082, 0.1875, 0.7188, 0.2188, 0.7187, 0.2188, 0.7344, 0.1875, 0.7344, 0.1875, 0.5312, 0.2188, 0.5312, 0.2188, 0.5469, 0.1875, 0.5469, 0.1875, 0.5, 0.2188, 0.5, 0.2188, 0.5156, 0.1875, 0.5156, 0.1875, 0.5625, 0.2188, 0.5625, 0.2188, 0.5781, 0.1875, 0.5781, 0.1875, 0.5938, 0.2188, 0.5938, 0.2188, 0.6094, 0.1875, 0.6094])
me_cube_001.materials.append(mat_material_004)
me_cube_001.materials.append(mat_material)
me_cube_001.use_remesh_fix_poles = True
me_cube_001.use_remesh_preserve_attributes = False
me_cube_001.update()

# ---- objects
ob_cube = bpy.data.objects.new('Cube', me_cube)
ob_cube_001 = bpy.data.objects.new('Cube.001', me_cube_001)

# ---- transforms, parenting, visibility, modifiers, constraints
ob_cube.location = (0.0, 0.0, 0.0)
ob_cube.scale = (1.709, 7.638, 1.849)
ob_cube.lock_rotations_4d = False
ob_cube.empty_display_type = 'ARROWS'
ob_cube.lineart.crease_threshold = 0.0
ob_cube_001.location = (0.0, 0.0, 1.737)
ob_cube_001.scale = (1.742, 0.9599, 0.2783)
_m = ob_cube_001.modifiers.new('Mirror', 'MIRROR')
_m.use_axis = (False, True, False)
_m = ob_cube_001.modifiers.new('Bevel', 'BEVEL')
_m.width = 0.78
_m.width_pct = 0.78
_m.angle_limit = 0.8447

# ---- collection membership
col_collection.objects.link(ob_cube)
col_collection.objects.link(ob_cube_001)

# ---- scene / render settings (as saved in the file)
scene.frame_start = 1; scene.frame_end = 250; scene.frame_set(1)
scene.render.engine = 'BLENDER_EEVEE_NEXT'
scene.cycles.sampling_pattern = 'TABULATED_SOBOL'
scene.cycles.use_light_tree = False
scene.view_settings.view_transform = 'Filmic'
bpy.context.view_layer.update()

# ---- added for rendering (the .blend has no active camera and no usable light): camera, sun
cam_auto = bpy.data.cameras.new('AutoCamera')
cam_auto.lens = 50.0
cam_auto.sensor_width = 36.0
cam_auto.clip_end = 1000.0
ob_auto_camera = bpy.data.objects.new('AutoCamera', cam_auto)
scene.collection.objects.link(ob_auto_camera)
ob_auto_camera.location = (15.4801, -18.605, 12.4862)
ob_auto_camera.rotation_euler = (1.09748, -7.21219e-08, 0.694738)
scene.camera = ob_auto_camera
light_auto_sun = bpy.data.lights.new('AutoSun', 'SUN')
light_auto_sun.energy = 3.0
light_auto_sun.angle = 0.0523599
ob_auto_sun = bpy.data.objects.new('AutoSun', light_auto_sun)
scene.collection.objects.link(ob_auto_sun)
ob_auto_sun.rotation_euler = (0.872665, 0.174533, 0.523599)
bpy.context.view_layer.update()

